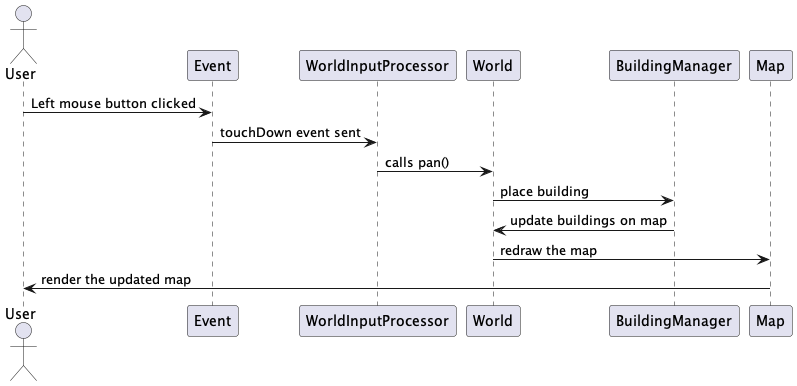

The diagram above was rendered by PlantUML. Its source (embedded in the PNG):
@startuml Place Building

actor User
User -> Event: Left mouse button clicked
Event -> WorldInputProcessor: touchDown event sent
WorldInputProcessor -> World: calls pan()
World -> BuildingManager: place building
World <- BuildingManager: update buildings on map
World -> Map: redraw the map
Map -> User: render the updated map

@enduml